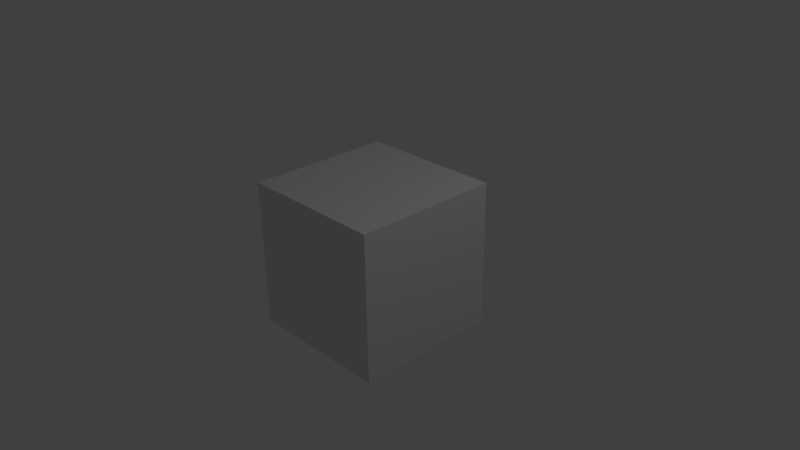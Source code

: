 # Source: weapon_guncannoneer01.blend  (saved by Blender 2.78.0; exported with 4.5.12 LTS)
import bpy
from mathutils import Matrix  # noqa: F401  (used for matrix-valued properties, if any)

bpy.ops.wm.read_factory_settings(use_empty=True)
scene = bpy.context.scene
scene.name = 'Scene'

# ---- collections
col_collection_1 = bpy.data.collections.new('Collection 1'); scene.collection.children.link(col_collection_1)

# ---- materials (node trees are filled in below, after node groups)
mat_material = bpy.data.materials.new('Material')
mat_material.alpha_threshold = 0.0
mat_material.use_transparent_shadow = False
mat_material.roughness = 0.5
mat_material.line_color = (0.0, 0.0, 0.0, 1.0)

# ---- material node trees

# ---- world
world_world = bpy.data.worlds.new('World'); scene.world = world_world
world_world.color = (0.05088, 0.05088, 0.05088)
world_world.use_sun_shadow = False
world_world.sun_shadow_jitter_overblur = 0.0
world_world.cycles.sampling_method = 'NONE'
world_world.cycles.sample_map_resolution = 256

# ---- cameras
cam_camera = bpy.data.cameras.new('Camera')
cam_camera.clip_end = 100.0
cam_camera.lens = 35.0
cam_camera.sensor_width = 32.0
cam_camera.sensor_height = 18.0
cam_camera.ortho_scale = 7.314
cam_camera.dof.focus_distance = 0.0
cam_camera.dof.aperture_fstop = 128.0

# ---- lights
light_lamp = bpy.data.lights.new('Lamp', 'POINT')
light_lamp.transmission_factor = 0.0
light_lamp.cutoff_distance = 30.0
light_lamp.energy = 100.0
light_lamp.shadow_buffer_clip_start = 1.001
light_lamp.shadow_soft_size = 0.1
light_lamp.shadow_maximum_resolution = 0.006
light_lamp.use_absolute_resolution = True
light_lamp.cycles.use_multiple_importance_sampling = False

# ---- meshes
me_cube_001 = bpy.data.meshes.new('Cube.001')
me_cube_001.from_pydata([(-1.0, -1.0, -1.0), (-1.0, -1.0, 1.0), (-1.0, 1.0, -1.0), (-1.0, 1.0, 1.0), (1.0, -1.0, -1.0), (1.0, -1.0, 1.0), (1.0, 1.0, -1.0), (1.0, 1.0, 1.0)], [], [(1, 3, 2, 0), (3, 7, 6, 2), (7, 5, 4, 6), (5, 1, 0, 4), (0, 2, 6, 4), (5, 7, 3, 1)])
me_cube_001.use_remesh_preserve_volume = False
me_cube_001.use_remesh_preserve_attributes = False
me_cube_001.use_mirror_vertex_groups = False
me_cube_001.update()
me_cube = bpy.data.meshes.new('Cube')
me_cube.from_pydata([(-0.02357, -0.02357, 0.1384), (0.02357, -0.02357, 0.1384), (0.1006, -0.2636, 0.1384), (0.1006, -0.1196, 0.7956), (0.1006, -0.2636, 0.7956), (0.1006, -0.2636, 0.1856), (0.1006, -0.2636, -0.1997), (0.1006, -0.2636, -0.09971), (0.02357, 0.02357, 0.1856), (-0.02357, 0.02357, 0.1856), (0.1006, -0.1196, -0.1997), (0.1006, -0.1196, -0.09971), (0.02357, -0.02357, 0.1856), (-0.02357, -0.02357, 0.1856), (-0.02357, -0.02357, -0.09971), (0.02357, -0.02357, -0.09971), (-0.02357, 0.02357, -0.09971), (0.02357, 0.02357, -0.09971), (0.1006, -0.1196, 0.1384), (0.1006, -0.1196, 0.1856), (0.02357, 0.02357, 0.1384), (-0.02357, 0.02357, 0.1384), (0.02357, -0.1196, 0.1856), (0.02357, -0.2636, 0.7956), (0.02357, -0.1196, 0.1384), (-0.02357, -0.2636, 0.7956), (-0.02357, -0.02357, -0.1997), (0.02357, -0.02357, -0.1997), (-0.02357, 0.02357, -0.1997), (0.02357, 0.02357, -0.1997), (-0.02357, -0.1196, -0.09971), (0.02357, -0.1196, -0.09971), (-0.02357, -0.1196, -0.1997), (0.02357, -0.1196, -0.1997), (-0.02357, -0.2636, -0.09971), (0.02357, -0.2636, -0.09971), (-0.02357, -0.2636, -0.1997), (0.02357, -0.2636, -0.1997), (-0.02357, -0.1196, 0.1384), (-0.02357, -0.1196, 0.7956), (-0.02357, -0.2636, 0.1384), (0.02357, -0.2636, 0.1384), (-0.02357, -0.1196, 0.1856), (0.02357, -0.1196, 0.7956), (-0.02357, -0.2636, 0.1856), (0.02357, -0.2636, 0.1856), (-0.09957, -0.2636, 0.7956), (-0.09957, -0.2636, 0.1856), (-0.09957, -0.1196, -0.09971), (-0.09957, -0.1196, -0.1997), (-0.09957, -0.2636, -0.09971), (-0.09957, -0.2636, -0.1997), (-0.09957, -0.1196, 0.1384), (-0.09957, -0.2636, 0.1384), (-0.09957, -0.1196, 0.1856), (-0.09957, -0.1196, 0.7956), (-0.09957, -0.1196, 0.3389), (-0.09957, -0.1196, 0.3722), (-0.09957, -0.2636, 0.3722), (-0.09957, -0.2636, 0.3389), (0.1006, -0.1196, 0.3722), (0.1006, -0.1196, 0.3389), (-0.02357, -0.2636, 0.3722), (-0.02357, -0.2636, 0.3389), (0.02357, -0.2636, 0.3389), (0.02357, -0.2636, 0.3722), (0.02357, -0.1196, 0.3722), (0.02357, -0.1196, 0.3389), (-0.02357, -0.1196, 0.3389), (-0.02357, -0.1196, 0.3722), (0.1006, -0.2636, 0.3389), (0.1006, -0.2636, 0.3722), (-0.09957, -0.08957, 0.3389), (-0.09957, -0.08957, 0.3722), (0.1006, -0.08957, 0.3722), (0.1006, -0.08957, 0.3389), (0.07307, -0.08957, 0.3722), (0.07307, -0.08957, 0.3389), (-0.07307, -0.08957, 0.3389), (-0.07307, -0.08957, 0.3722), (-0.09957, 0.0004286, 0.3389), (-0.09957, 0.0004286, 0.3722), (0.1006, 0.0004285, 0.3722), (0.1006, 0.0004285, 0.3389), (-0.07307, 0.0004286, 0.3389), (-0.07307, 0.0004286, 0.3722), (-0.09957, 0.02043, 0.3389), (-0.09957, 0.02043, 0.3722), (0.1006, 0.02043, 0.3722), (0.1006, 0.02043, 0.3389), (-0.07307, 0.02043, 0.3389), (-0.07307, 0.02043, 0.3722), (0.07307, 0.0004283, 0.3389), (0.07307, 0.0004283, 0.3722), (0.07307, 0.02043, 0.3389), (0.07307, 0.02043, 0.3722)], [], [(0, 1, 24, 38), (71, 60, 3, 4), (43, 23, 4, 3), (13, 9, 21, 0), (21, 20, 17, 16), (8, 12, 1, 20), (66, 43, 3, 60), (41, 35, 7, 2), (17, 15, 27, 29), (20, 1, 15, 17), (0, 21, 16, 14), (1, 0, 14, 15), (12, 8, 9, 13), (45, 41, 2, 5), (31, 24, 18, 11), (8, 20, 21, 9), (2, 18, 19, 5), (7, 11, 18, 2), (10, 11, 7, 6), (13, 0, 38, 42), (1, 12, 22, 24), (12, 13, 42, 22), (26, 28, 29, 27), (16, 17, 29, 28), (27, 15, 31, 33), (14, 16, 28, 26), (31, 30, 38, 24), (26, 27, 33, 32), (15, 14, 30, 31), (14, 26, 32, 30), (35, 34, 36, 37), (32, 33, 37, 36), (35, 37, 6, 7), (32, 36, 51, 49), (43, 39, 25, 23), (25, 39, 55, 46), (34, 35, 41, 40), (64, 45, 5, 70), (66, 69, 39, 43), (40, 41, 45, 44), (34, 40, 53, 50), (24, 22, 19, 18), (62, 65, 23, 25), (68, 42, 54, 56), (33, 31, 11, 10), (37, 33, 10, 6), (48, 49, 51, 50), (48, 50, 53, 52), (52, 53, 47, 54), (57, 58, 46, 55), (30, 32, 49, 48), (38, 30, 48, 52), (62, 25, 46, 58), (36, 34, 50, 51), (42, 38, 52, 54), (40, 44, 47, 53), (44, 63, 59, 47), (63, 62, 58, 59), (54, 47, 59, 56), (56, 59, 58, 57), (39, 69, 57, 55), (61, 67, 77, 75), (44, 45, 64, 63), (63, 64, 65, 62), (22, 42, 68, 67), (67, 68, 69, 66), (23, 65, 71, 4), (65, 64, 70, 71), (22, 67, 61, 19), (67, 66, 76, 77), (5, 19, 61, 70), (70, 61, 60, 71), (79, 78, 84, 85), (76, 74, 82, 93), (57, 69, 79, 73), (66, 60, 74, 76), (68, 56, 72, 78), (69, 68, 78, 79), (60, 61, 75, 74), (56, 57, 73, 72), (91, 85, 93, 95), (93, 82, 88, 95), (73, 79, 85, 81), (72, 73, 81, 80), (78, 72, 80, 84), (74, 75, 83, 82), (75, 77, 92, 83), (77, 76, 93, 92), (91, 90, 86, 87), (94, 95, 88, 89), (81, 85, 91, 87), (80, 81, 87, 86), (84, 80, 86, 90), (82, 83, 89, 88), (83, 92, 94, 89), (85, 84, 92, 93), (90, 91, 95, 94), (84, 90, 94, 92)])
_uv = me_cube.uv_layers.new(name='UVMap')
_uv.uv.foreach_set('vector', [0.5125, 0.9129, 0.4721, 0.9129, 0.4721, 0.8326, 0.5125, 0.8326, 0.2431, 0.3541, 0.1198, 0.3541, 0.1198, 0.0, 0.2431, 0.0, 6.377e-09, 0.9356, 0.1232, 0.9356, 0.1232, 1.0, 2.551e-08, 1.0, 0.9109, 0.5625, 0.9512, 0.5625, 0.9512, 0.6019, 0.9109, 0.6019, 0.9916, 0.5231, 0.9512, 0.5231, 0.9512, 0.3239, 0.9916, 0.3239, 0.9512, 0.5625, 0.9109, 0.5625, 0.9109, 0.5231, 0.9512, 0.5231, 0.7233, 0.4784, 0.7233, 0.8326, 0.6574, 0.8326, 0.6574, 0.4784, 0.552, 0.5497, 0.552, 0.7489, 0.4861, 0.7489, 0.4861, 0.5497, 0.9512, 0.3239, 0.9109, 0.3239, 0.9109, 0.2402, 0.9512, 0.2402, 0.9512, 0.5231, 0.9109, 0.5231, 0.9109, 0.3239, 0.9512, 0.3239, 0.9109, 0.6019, 0.9512, 0.6019, 0.9512, 0.8011, 0.9109, 0.8011, 0.9512, 0.5625, 0.9916, 0.5625, 0.9916, 0.7617, 0.9512, 0.7617, 0.4032, 0.9129, 0.4032, 0.9523, 0.3629, 0.9523, 0.3629, 0.9129, 0.552, 0.5103, 0.552, 0.5497, 0.4861, 0.5497, 0.4861, 0.5103, 0.7233, 0.08365, 0.7233, 0.2829, 0.6574, 0.2829, 0.6574, 0.08365, 0.9512, 0.5625, 0.9512, 0.5231, 0.9916, 0.5231, 0.9916, 0.5625, 0.2431, 0.5497, 0.1198, 0.5497, 0.1198, 0.5103, 0.2431, 0.5103, 0.2431, 0.7489, 0.1198, 0.7489, 0.1198, 0.5497, 0.2431, 0.5497, 0.1198, 0.8326, 0.1198, 0.7489, 0.2431, 0.7489, 0.2431, 0.8326, 0.9109, 0.5625, 0.9109, 0.6019, 0.8287, 0.6019, 0.8287, 0.5625, 0.9109, 0.5231, 0.9109, 0.5625, 0.8287, 0.5625, 0.8287, 0.5231, 0.4032, 0.9129, 0.3629, 0.9129, 0.3629, 0.8326, 0.4032, 0.8326, 0.8938, 0.03944, 0.8938, 2.026e-08, 0.9341, 0.0, 0.9341, 0.03944, 0.9916, 0.3239, 0.9512, 0.3239, 0.9512, 0.2402, 0.9916, 0.2402, 0.9109, 0.2402, 0.9109, 0.3239, 0.8287, 0.3239, 0.8287, 0.2402, 0.9109, 0.8011, 0.9512, 0.8011, 0.9512, 0.8848, 0.9109, 0.8848, 0.7233, 0.08365, 0.7637, 0.08365, 0.7637, 0.2829, 0.7233, 0.2829, 0.8938, 0.03944, 0.9341, 0.03944, 0.9341, 0.1197, 0.8938, 0.1197, 0.4318, 0.8326, 0.4721, 0.8326, 0.4721, 0.9129, 0.4318, 0.9129, 0.9109, 0.8011, 0.9109, 0.8848, 0.8287, 0.8848, 0.8287, 0.8011, 0.552, 0.7489, 0.5924, 0.7489, 0.5924, 0.8326, 0.552, 0.8326, 0.8938, 0.1197, 0.9341, 0.1197, 0.9341, 0.2402, 0.8938, 0.2402, 0.552, 0.7489, 0.552, 0.8326, 0.4861, 0.8326, 0.4861, 0.7489, 0.8938, 0.1197, 0.8938, 0.2402, 0.8287, 0.2402, 0.8287, 0.1197, 6.377e-09, 0.9356, 3.188e-08, 0.8962, 0.1232, 0.8962, 0.1232, 0.9356, 0.1232, 0.8962, 3.188e-08, 0.8962, 0.0, 0.8326, 0.1232, 0.8326, 0.5924, 0.7489, 0.552, 0.7489, 0.552, 0.5497, 0.5924, 0.5497, 0.552, 0.382, 0.552, 0.5103, 0.4861, 0.5103, 0.4861, 0.382, 0.7233, 0.4784, 0.7637, 0.4784, 0.7637, 0.8326, 0.7233, 0.8326, 0.5924, 0.5497, 0.552, 0.5497, 0.552, 0.5103, 0.5924, 0.5103, 0.5924, 0.7489, 0.5924, 0.5497, 0.6574, 0.5497, 0.6574, 0.7489, 0.7233, 0.2829, 0.7233, 0.3223, 0.6574, 0.3223, 0.6574, 0.2829, 0.5924, 0.3541, 0.552, 0.3541, 0.552, 0.0, 0.5924, 0.0, 0.7637, 0.4506, 0.7637, 0.3223, 0.8287, 0.3223, 0.8287, 0.4506, 0.7233, 0.0, 0.7233, 0.08365, 0.6574, 0.08365, 0.6574, 0.0, 0.9341, 0.2402, 0.9341, 0.1197, 1.0, 0.1197, 1.0, 0.2402, 0.3629, 0.08365, 0.3629, 1.247e-08, 0.4861, 0.0, 0.4861, 0.08365, 0.3629, 0.08365, 0.4861, 0.08365, 0.4861, 0.2829, 0.3629, 0.2829, 0.3629, 0.2829, 0.4861, 0.2829, 0.4861, 0.3223, 0.3629, 0.3223, 0.3629, 0.4784, 0.4861, 0.4784, 0.4861, 0.8326, 0.3629, 0.8326, 0.7637, 0.08365, 0.7637, 0.0, 0.8287, 0.0, 0.8287, 0.08365, 0.7637, 0.2829, 0.7637, 0.08365, 0.8287, 0.08365, 0.8287, 0.2829, 0.5924, 0.3541, 0.5924, 0.0, 0.6574, 0.0, 0.6574, 0.3541, 0.5924, 0.8326, 0.5924, 0.7489, 0.6574, 0.7489, 0.6574, 0.8326, 0.7637, 0.3223, 0.7637, 0.2829, 0.8287, 0.2829, 0.8287, 0.3223, 0.5924, 0.5497, 0.5924, 0.5103, 0.6574, 0.5103, 0.6574, 0.5497, 0.5924, 0.5103, 0.5924, 0.382, 0.6574, 0.382, 0.6574, 0.5103, 0.5924, 0.382, 0.5924, 0.3541, 0.6574, 0.3541, 0.6574, 0.382, 0.3629, 0.3223, 0.4861, 0.3223, 0.4861, 0.4506, 0.3629, 0.4506, 0.3629, 0.4506, 0.4861, 0.4506, 0.4861, 0.4784, 0.3629, 0.4784, 0.7637, 0.8326, 0.7637, 0.4784, 0.8287, 0.4784, 0.8287, 0.8326, 0.2431, 1.0, 0.2431, 0.9356, 0.2687, 0.977, 0.2687, 1.0, 0.5924, 0.5103, 0.552, 0.5103, 0.552, 0.382, 0.5924, 0.382, 0.5924, 0.382, 0.552, 0.382, 0.552, 0.3541, 0.5924, 0.3541, 0.7233, 0.3223, 0.7637, 0.3223, 0.7637, 0.4506, 0.7233, 0.4506, 0.7233, 0.4506, 0.7637, 0.4506, 0.7637, 0.4784, 0.7233, 0.4784, 0.552, 0.0, 0.552, 0.3541, 0.4861, 0.3541, 0.4861, 4.986e-08, 0.552, 0.3541, 0.552, 0.382, 0.4861, 0.382, 0.4861, 0.3541, 0.7233, 0.3223, 0.7233, 0.4506, 0.6574, 0.4506, 0.6574, 0.3223, 0.7233, 0.4506, 0.7233, 0.4784, 0.681, 0.4784, 0.681, 0.4506, 0.2431, 0.5103, 0.1198, 0.5103, 0.1198, 0.382, 0.2431, 0.382, 0.2431, 0.382, 0.1198, 0.382, 0.1198, 0.3541, 0.2431, 0.3541, 0.541, 0.9079, 0.5125, 0.9079, 0.5125, 0.8326, 0.541, 0.8326, 0.1489, 0.8556, 0.1489, 0.8326, 0.2259, 0.8326, 0.2259, 0.8556, 0.1232, 1.0, 0.1232, 0.9364, 0.1489, 0.9778, 0.1489, 1.0, 0.1232, 0.897, 0.1232, 0.8326, 0.1489, 0.8326, 0.1489, 0.8556, 0.2431, 0.8962, 0.2431, 0.8326, 0.2687, 0.8326, 0.2687, 0.8547, 0.7637, 0.4784, 0.7637, 0.4506, 0.806, 0.4506, 0.806, 0.4784, 0.1198, 0.3541, 0.1198, 0.382, 0.09414, 0.382, 0.09414, 0.3541, 0.3629, 0.4506, 0.3629, 0.4784, 0.3372, 0.4784, 0.3372, 0.4506, 0.2431, 0.9778, 0.2259, 0.9778, 0.2259, 0.8556, 0.2431, 0.8556, 0.2259, 0.8556, 0.2259, 0.8326, 0.2431, 0.8326, 0.2431, 0.8556, 0.1489, 1.0, 0.1489, 0.9778, 0.2259, 0.9778, 0.2259, 1.0, 0.3372, 0.4506, 0.3372, 0.4784, 0.2602, 0.4784, 0.2602, 0.4506, 0.2687, 0.8547, 0.2687, 0.8326, 0.3458, 0.8326, 0.3458, 0.8547, 0.09414, 0.3541, 0.09414, 0.382, 0.01712, 0.382, 0.01712, 0.3541, 0.2687, 1.0, 0.2687, 0.977, 0.3458, 0.977, 0.3458, 1.0, 0.541, 0.8326, 0.5695, 0.8326, 0.5695, 0.9079, 0.541, 0.9079, 0.9797, 0.7839, 0.9512, 0.7839, 0.9512, 0.7617, 0.9797, 0.7617, 0.9512, 0.9061, 0.9797, 0.9061, 0.9797, 0.9291, 0.9512, 0.9291, 0.2259, 1.0, 0.2259, 0.9778, 0.2431, 0.9778, 0.2431, 1.0, 0.2602, 0.4506, 0.2602, 0.4784, 0.2431, 0.4784, 0.2431, 0.4506, 0.3458, 0.8547, 0.3458, 0.8326, 0.3629, 0.8326, 0.3629, 0.8547, 0.01712, 0.3541, 0.01712, 0.382, 3.188e-09, 0.382, 0.0, 0.3541, 0.3458, 1.0, 0.3458, 0.977, 0.3629, 0.977, 0.3629, 1.0, 0.4318, 0.9548, 0.4032, 0.9548, 0.4032, 0.8326, 0.4318, 0.8326, 0.9512, 0.7839, 0.9797, 0.7839, 0.9797, 0.9061, 0.9512, 0.9061, 0.3458, 0.8547, 0.3629, 0.8547, 0.3629, 0.977, 0.3458, 0.977])
me_cube.materials.append(mat_material)
me_cube.use_remesh_preserve_volume = False
me_cube.use_remesh_preserve_attributes = False
me_cube.use_mirror_vertex_groups = False
me_cube.update()
arm_armature = bpy.data.armatures.new('Armature')  # bones are not reproduced

# ---- objects
ob_cube_001 = bpy.data.objects.new('Cube.001', me_cube_001)
ob_arm_guncannoneer01 = bpy.data.objects.new('arm_guncannoneer01', arm_armature)
ob_guncannoneer01 = bpy.data.objects.new('guncannoneer01', me_cube)
ob_lamp = bpy.data.objects.new('Lamp', light_lamp)
ob_camera = bpy.data.objects.new('Camera', cam_camera)

# ---- transforms, parenting, visibility, modifiers, constraints
ob_cube_001.location = (0.0, 0.0, 0.0)
ob_cube_001.hide_viewport = True
ob_cube_001.lineart.crease_threshold = 0.0
ob_arm_guncannoneer01.location = (0.0, 0.0, 0.0)
ob_arm_guncannoneer01.lineart.crease_threshold = 0.0
ob_guncannoneer01.parent = ob_arm_guncannoneer01
ob_guncannoneer01.location = (0.0, 0.0, 0.0)
ob_guncannoneer01.lock_rotations_4d = False
ob_guncannoneer01.empty_display_type = 'ARROWS'
ob_guncannoneer01.lineart.crease_threshold = 0.0
_vg = ob_guncannoneer01.vertex_groups.new(name='root')
_vg.add([0, 1, 2, 3, 4, 5, 6, 7, 8, 9, 10, 11, 12, 13, 14, 15, 16, 17, 18, 19, 20, 21, 22, 23, 24, 25, 26, 27, 28, 29, 30, 31, 32, 33, 34, 35, 36, 37, 38, 39, 40, 41, 42, 43, 44, 45, 46, 47, 48, 49, 50, 51, 52, 53, 54, 55, 56, 57, 58, 59, 60, 61, 62, 63, 64, 65, 66, 67, 68, 69, 70, 71, 72, 73, 74, 75, 76, 77, 78, 79, 80, 81, 82, 83, 84, 85, 86, 87, 88, 89, 90, 91, 92, 93, 94, 95], 1.0, 'REPLACE')
_vg = ob_guncannoneer01.vertex_groups.new(name='pole')
_vg = ob_guncannoneer01.vertex_groups.new(name='tip')
_m = ob_guncannoneer01.modifiers.new('Armature', 'ARMATURE')
_m.object = ob_arm_guncannoneer01
ob_lamp.location = (4.076, 1.005, 5.904)
ob_lamp.rotation_euler = (0.6503, 0.05522, 1.866)
ob_lamp.lock_rotations_4d = False
ob_lamp.empty_display_type = 'ARROWS'
ob_lamp.color = (0.0, 0.0, 0.0, 0.0)
ob_lamp.hide_viewport = True
ob_lamp.lineart.crease_threshold = 0.0
ob_camera.location = (7.481, -6.508, 5.344)
ob_camera.rotation_euler = (1.109, 0.01082, 0.8149)
ob_camera.lock_rotations_4d = False
ob_camera.empty_display_type = 'ARROWS'
ob_camera.color = (0.0, 0.0, 0.0, 0.0)
ob_camera.hide_viewport = True
ob_camera.display_type = 'WIRE'
ob_camera.lineart.crease_threshold = 0.0

# ---- collection membership
col_collection_1.objects.link(ob_cube_001)
col_collection_1.objects.link(ob_arm_guncannoneer01)
col_collection_1.objects.link(ob_guncannoneer01)
col_collection_1.objects.link(ob_lamp)
col_collection_1.objects.link(ob_camera)

# ---- scene / render settings (as saved in the file)
scene.camera = ob_camera
scene.frame_start = 1; scene.frame_end = 250; scene.frame_set(20)
scene.render.engine = 'BLENDER_EEVEE_NEXT'
scene.render.resolution_percentage = 50
scene.render.dither_intensity = 0.0
scene.cycles.use_denoising = False
scene.cycles.samples = 10
scene.cycles.sampling_pattern = 'TABULATED_SOBOL'
scene.cycles.light_sampling_threshold = 0.0
scene.cycles.use_adaptive_sampling = False
scene.cycles.use_light_tree = False
scene.cycles.blur_glossy = 0.0
scene.cycles.pixel_filter_type = 'GAUSSIAN'
scene.cycles.sample_clamp_indirect = 0.0
scene.view_settings.view_transform = 'Standard'
bpy.context.view_layer.update()
